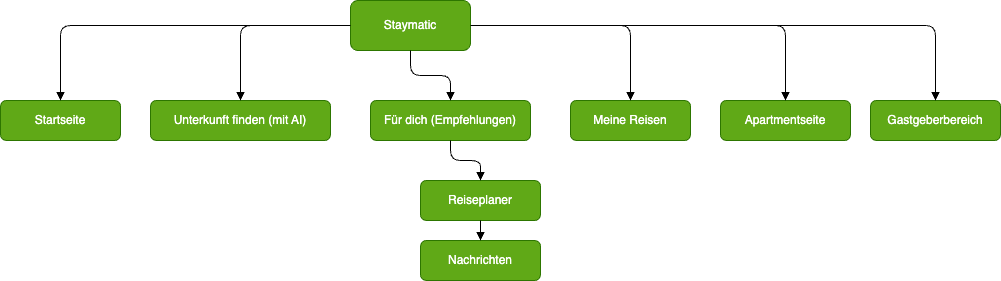

The diagram above was exported from draw.io. Its source (the exported page's mxGraphModel, read from the mxfile embedded in the PNG):
<mxGraphModel dx="1314" dy="854" grid="0" gridSize="10" guides="1" tooltips="1" connect="1" arrows="1" fold="1" page="0" pageScale="1" pageWidth="827" pageHeight="1169" background="none" math="0" shadow="0">
  <root>
    <mxCell id="0" />
    <mxCell id="1" parent="0" />
    <mxCell id="2" value="Staymatic" style="shape=rectangle;whiteSpace=wrap;rounded=1;fillColor=#60a917;strokeColor=#2D7600;fontColor=#ffffff;" parent="1" vertex="1">
      <mxGeometry x="400" y="50" width="120" height="50" as="geometry" />
    </mxCell>
    <mxCell id="3" value="Startseite" style="shape=rectangle;rounded=1;whiteSpace=wrap;fillColor=#60a917;strokeColor=#2D7600;fontColor=#ffffff;" parent="1" vertex="1">
      <mxGeometry x="50" y="150" width="120" height="40" as="geometry" />
    </mxCell>
    <mxCell id="4" style="edgeStyle=orthogonalEdgeStyle;endArrow=block;" parent="1" source="2" target="3" edge="1">
      <mxGeometry relative="1" as="geometry" />
    </mxCell>
    <mxCell id="5" value="Unterkunft finden (mit AI)" style="shape=rectangle;rounded=1;whiteSpace=wrap;fillColor=#60a917;strokeColor=#2D7600;fontColor=#ffffff;" parent="1" vertex="1">
      <mxGeometry x="200" y="150" width="180" height="40" as="geometry" />
    </mxCell>
    <mxCell id="6" style="edgeStyle=orthogonalEdgeStyle;endArrow=block;" parent="1" source="2" target="5" edge="1">
      <mxGeometry relative="1" as="geometry" />
    </mxCell>
    <mxCell id="7" value="Für dich (Empfehlungen)" style="shape=rectangle;rounded=1;whiteSpace=wrap;fillColor=#60a917;strokeColor=#2D7600;fontColor=#ffffff;" parent="1" vertex="1">
      <mxGeometry x="420" y="150" width="160" height="40" as="geometry" />
    </mxCell>
    <mxCell id="8" style="edgeStyle=orthogonalEdgeStyle;endArrow=block;" parent="1" source="2" target="7" edge="1">
      <mxGeometry relative="1" as="geometry" />
    </mxCell>
    <mxCell id="9" value="Meine Reisen" style="shape=rectangle;rounded=1;whiteSpace=wrap;fillColor=#60a917;strokeColor=#2D7600;fontColor=#ffffff;" parent="1" vertex="1">
      <mxGeometry x="620" y="150" width="120" height="40" as="geometry" />
    </mxCell>
    <mxCell id="10" style="edgeStyle=orthogonalEdgeStyle;endArrow=block;" parent="1" source="2" target="9" edge="1">
      <mxGeometry relative="1" as="geometry" />
    </mxCell>
    <mxCell id="11" value="Apartmentseite" style="shape=rectangle;rounded=1;whiteSpace=wrap;fillColor=#60a917;strokeColor=#2D7600;fontColor=#ffffff;" parent="1" vertex="1">
      <mxGeometry x="770" y="150" width="130" height="40" as="geometry" />
    </mxCell>
    <mxCell id="12" style="edgeStyle=orthogonalEdgeStyle;endArrow=block;" parent="1" source="2" target="11" edge="1">
      <mxGeometry relative="1" as="geometry" />
    </mxCell>
    <mxCell id="13" value="Gastgeberbereich" style="shape=rectangle;rounded=1;whiteSpace=wrap;fillColor=#60a917;strokeColor=#2D7600;fontColor=#ffffff;" parent="1" vertex="1">
      <mxGeometry x="920" y="150" width="130" height="40" as="geometry" />
    </mxCell>
    <mxCell id="14" style="edgeStyle=orthogonalEdgeStyle;endArrow=block;" parent="1" source="2" target="13" edge="1">
      <mxGeometry relative="1" as="geometry" />
    </mxCell>
    <mxCell id="15" value="Reiseplaner" style="shape=rectangle;rounded=1;whiteSpace=wrap;fillColor=#60a917;strokeColor=#2D7600;fontColor=#ffffff;" parent="1" vertex="1">
      <mxGeometry x="470" y="230" width="120" height="40" as="geometry" />
    </mxCell>
    <mxCell id="16" style="edgeStyle=orthogonalEdgeStyle;endArrow=block;" parent="1" source="7" target="15" edge="1">
      <mxGeometry relative="1" as="geometry" />
    </mxCell>
    <mxCell id="17" value="Nachrichten" style="shape=rectangle;rounded=1;whiteSpace=wrap;fillColor=#60a917;strokeColor=#2D7600;fontColor=#ffffff;" parent="1" vertex="1">
      <mxGeometry x="470" y="290" width="120" height="40" as="geometry" />
    </mxCell>
    <mxCell id="18" style="edgeStyle=orthogonalEdgeStyle;endArrow=block;" parent="1" source="15" target="17" edge="1">
      <mxGeometry relative="1" as="geometry" />
    </mxCell>
  </root>
</mxGraphModel>